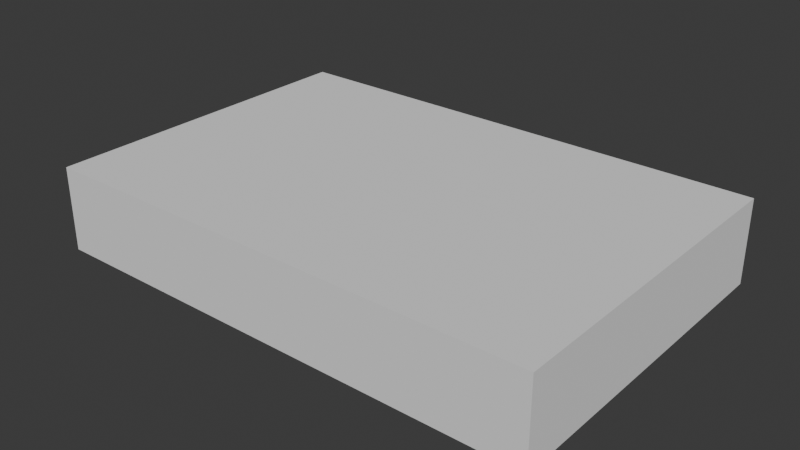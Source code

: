 # Source: bigPart_-_Yellow.blend  (saved by Blender 4.2.66; exported with 4.5.12 LTS)
import bpy
from mathutils import Matrix  # noqa: F401  (used for matrix-valued properties, if any)

bpy.ops.wm.read_factory_settings(use_empty=True)
scene = bpy.context.scene
scene.name = 'Scene'

# ---- collections
col_collection = bpy.data.collections.new('Collection'); scene.collection.children.link(col_collection)

# ---- world
world_world = bpy.data.worlds.new('World'); scene.world = world_world
world_world.use_nodes = True; world_world.node_tree.nodes.clear()
_N = world_world.node_tree.nodes; _L = world_world.node_tree.links
n0 = _N.new('ShaderNodeOutputWorld'); n0.name = 'World Output'; n0.location = (300, 300)
n1 = _N.new('ShaderNodeBackground'); n1.name = 'Background'; n1.location = (10, 300)
n1.inputs[0].default_value = (0.05088, 0.05088, 0.05088, 1.0)
_L.new(n1.outputs[0], n0.inputs[0])
n0.is_active_output = True
world_world.color = (0.05088, 0.05088, 0.05088)
world_world.sun_shadow_jitter_overblur = 0.0

# ---- meshes
me_cube = bpy.data.meshes.new('Cube')
me_cube.from_pydata([(-1.0, -1.0, -1.0), (-1.0, -1.0, 1.0), (-1.0, 1.0, -1.0), (-1.0, 1.0, 1.0), (1.0, -1.0, -1.0), (1.0, -1.0, 1.0), (1.0, 1.0, -1.0), (1.0, 1.0, 1.0)], [], [(0, 1, 3, 2), (2, 3, 7, 6), (6, 7, 5, 4), (4, 5, 1, 0), (2, 6, 4, 0), (7, 3, 1, 5)])
_uv = me_cube.uv_layers.new(name='UVMap')
_uv.uv.foreach_set('vector', [0.375, 0.0, 0.625, 0.0, 0.625, 0.25, 0.375, 0.25, 0.375, 0.25, 0.625, 0.25, 0.625, 0.5, 0.375, 0.5, 0.375, 0.5, 0.625, 0.5, 0.625, 0.75, 0.375, 0.75, 0.375, 0.75, 0.625, 0.75, 0.625, 1.0, 0.375, 1.0, 0.125, 0.5, 0.375, 0.5, 0.375, 0.75, 0.125, 0.75, 0.625, 0.5, 0.875, 0.5, 0.875, 0.75, 0.625, 0.75])
me_cube.update()

# ---- objects
ob_cube = bpy.data.objects.new('Cube', me_cube)

# ---- transforms, parenting, visibility, modifiers, constraints
ob_cube.location = (0.0, 0.0, 0.0)
ob_cube.scale = (6.0, 4.0, 1.0)

# ---- collection membership
col_collection.objects.link(ob_cube)

# ---- scene / render settings (as saved in the file)
scene.frame_start = 1; scene.frame_end = 250; scene.frame_set(1)
scene.render.engine = 'BLENDER_EEVEE_NEXT'
scene.unit_settings.scale_length = 0.001
bpy.context.view_layer.update()

# ---- added for rendering (the .blend has no active camera and no usable light): camera, sun
cam_auto = bpy.data.cameras.new('AutoCamera')
cam_auto.lens = 50.0
cam_auto.sensor_width = 36.0
cam_auto.clip_end = 1000.0
ob_auto_camera = bpy.data.objects.new('AutoCamera', cam_auto)
scene.collection.objects.link(ob_auto_camera)
ob_auto_camera.location = (13.4715, -16.1658, 10.7772)
ob_auto_camera.rotation_euler = (1.09748, -7.21219e-08, 0.694738)
scene.camera = ob_auto_camera
light_auto_sun = bpy.data.lights.new('AutoSun', 'SUN')
light_auto_sun.energy = 3.0
light_auto_sun.angle = 0.0523599
ob_auto_sun = bpy.data.objects.new('AutoSun', light_auto_sun)
scene.collection.objects.link(ob_auto_sun)
ob_auto_sun.rotation_euler = (0.872665, 0.174533, 0.523599)
bpy.context.view_layer.update()
